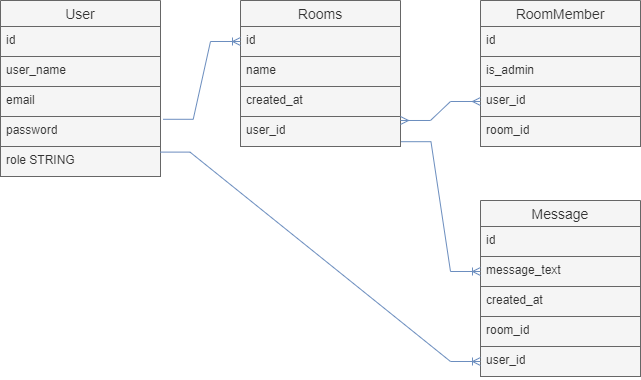

The diagram above was exported from draw.io. Its source (the exported page's mxGraphModel, read from the mxfile embedded in the PNG):
<mxGraphModel dx="1050" dy="574" grid="1" gridSize="10" guides="1" tooltips="1" connect="1" arrows="1" fold="1" page="1" pageScale="1" pageWidth="827" pageHeight="1169" math="0" shadow="0">
  <root>
    <mxCell id="0" />
    <mxCell id="1" parent="0" />
    <mxCell id="_3bbGbDLUD_VPibNnUkz-1" value="User" style="swimlane;fontStyle=0;childLayout=stackLayout;horizontal=1;startSize=26;horizontalStack=0;resizeParent=1;resizeParentMax=0;resizeLast=0;collapsible=1;marginBottom=0;align=center;fontSize=14;fillColor=#f5f5f5;fontColor=#333333;strokeColor=#666666;" parent="1" vertex="1">
      <mxGeometry x="80" y="80" width="160" height="176" as="geometry" />
    </mxCell>
    <mxCell id="_3bbGbDLUD_VPibNnUkz-2" value="id" style="text;strokeColor=#666666;fillColor=#f5f5f5;spacingLeft=4;spacingRight=4;overflow=hidden;rotatable=0;points=[[0,0.5],[1,0.5]];portConstraint=eastwest;fontSize=12;whiteSpace=wrap;html=1;fontColor=#333333;" parent="_3bbGbDLUD_VPibNnUkz-1" vertex="1">
      <mxGeometry y="26" width="160" height="30" as="geometry" />
    </mxCell>
    <mxCell id="_3bbGbDLUD_VPibNnUkz-13" value="user_name" style="text;strokeColor=#666666;fillColor=#f5f5f5;spacingLeft=4;spacingRight=4;overflow=hidden;rotatable=0;points=[[0,0.5],[1,0.5]];portConstraint=eastwest;fontSize=12;whiteSpace=wrap;html=1;fontColor=#333333;" parent="_3bbGbDLUD_VPibNnUkz-1" vertex="1">
      <mxGeometry y="56" width="160" height="30" as="geometry" />
    </mxCell>
    <mxCell id="_3bbGbDLUD_VPibNnUkz-3" value="email" style="text;strokeColor=#666666;fillColor=#f5f5f5;spacingLeft=4;spacingRight=4;overflow=hidden;rotatable=0;points=[[0,0.5],[1,0.5]];portConstraint=eastwest;fontSize=12;whiteSpace=wrap;html=1;fontColor=#333333;" parent="_3bbGbDLUD_VPibNnUkz-1" vertex="1">
      <mxGeometry y="86" width="160" height="30" as="geometry" />
    </mxCell>
    <mxCell id="_3bbGbDLUD_VPibNnUkz-4" value="password" style="text;spacingLeft=4;spacingRight=4;overflow=hidden;rotatable=0;points=[[0,0.5],[1,0.5]];portConstraint=eastwest;fontSize=12;whiteSpace=wrap;html=1;fillColor=#f5f5f5;fontColor=#333333;strokeColor=#666666;" parent="_3bbGbDLUD_VPibNnUkz-1" vertex="1">
      <mxGeometry y="116" width="160" height="30" as="geometry" />
    </mxCell>
    <mxCell id="_3bbGbDLUD_VPibNnUkz-7" value="role STRING" style="text;strokeColor=#666666;fillColor=#f5f5f5;spacingLeft=4;spacingRight=4;overflow=hidden;rotatable=0;points=[[0,0.5],[1,0.5]];portConstraint=eastwest;fontSize=12;whiteSpace=wrap;html=1;fontColor=#333333;" parent="_3bbGbDLUD_VPibNnUkz-1" vertex="1">
      <mxGeometry y="146" width="160" height="30" as="geometry" />
    </mxCell>
    <mxCell id="_3bbGbDLUD_VPibNnUkz-8" value="Rooms" style="swimlane;fontStyle=0;childLayout=stackLayout;horizontal=1;startSize=26;horizontalStack=0;resizeParent=1;resizeParentMax=0;resizeLast=0;collapsible=1;marginBottom=0;align=center;fontSize=14;fillColor=#f5f5f5;fontColor=#333333;strokeColor=#666666;" parent="1" vertex="1">
      <mxGeometry x="320" y="80" width="160" height="146" as="geometry" />
    </mxCell>
    <mxCell id="_3bbGbDLUD_VPibNnUkz-9" value="id" style="text;strokeColor=#666666;fillColor=#f5f5f5;spacingLeft=4;spacingRight=4;overflow=hidden;rotatable=0;points=[[0,0.5],[1,0.5]];portConstraint=eastwest;fontSize=12;whiteSpace=wrap;html=1;fontColor=#333333;" parent="_3bbGbDLUD_VPibNnUkz-8" vertex="1">
      <mxGeometry y="26" width="160" height="30" as="geometry" />
    </mxCell>
    <mxCell id="_3bbGbDLUD_VPibNnUkz-10" value="name" style="text;strokeColor=#666666;fillColor=#f5f5f5;spacingLeft=4;spacingRight=4;overflow=hidden;rotatable=0;points=[[0,0.5],[1,0.5]];portConstraint=eastwest;fontSize=12;whiteSpace=wrap;html=1;fontColor=#333333;" parent="_3bbGbDLUD_VPibNnUkz-8" vertex="1">
      <mxGeometry y="56" width="160" height="30" as="geometry" />
    </mxCell>
    <mxCell id="_3bbGbDLUD_VPibNnUkz-12" value="created_at" style="text;strokeColor=#666666;fillColor=#f5f5f5;spacingLeft=4;spacingRight=4;overflow=hidden;rotatable=0;points=[[0,0.5],[1,0.5]];portConstraint=eastwest;fontSize=12;whiteSpace=wrap;html=1;fontColor=#333333;" parent="_3bbGbDLUD_VPibNnUkz-8" vertex="1">
      <mxGeometry y="86" width="160" height="30" as="geometry" />
    </mxCell>
    <mxCell id="_3bbGbDLUD_VPibNnUkz-11" value="user_id" style="text;strokeColor=#666666;fillColor=#f5f5f5;spacingLeft=4;spacingRight=4;overflow=hidden;rotatable=0;points=[[0,0.5],[1,0.5]];portConstraint=eastwest;fontSize=12;whiteSpace=wrap;html=1;fontColor=#333333;" parent="_3bbGbDLUD_VPibNnUkz-8" vertex="1">
      <mxGeometry y="116" width="160" height="30" as="geometry" />
    </mxCell>
    <mxCell id="_3bbGbDLUD_VPibNnUkz-14" value="RoomMember" style="swimlane;fontStyle=0;childLayout=stackLayout;horizontal=1;startSize=26;horizontalStack=0;resizeParent=1;resizeParentMax=0;resizeLast=0;collapsible=1;marginBottom=0;align=center;fontSize=14;fillColor=#f5f5f5;fontColor=#333333;strokeColor=#666666;" parent="1" vertex="1">
      <mxGeometry x="560" y="80" width="160" height="146" as="geometry" />
    </mxCell>
    <mxCell id="_3bbGbDLUD_VPibNnUkz-15" value="id" style="text;strokeColor=#666666;fillColor=#f5f5f5;spacingLeft=4;spacingRight=4;overflow=hidden;rotatable=0;points=[[0,0.5],[1,0.5]];portConstraint=eastwest;fontSize=12;whiteSpace=wrap;html=1;fontColor=#333333;" parent="_3bbGbDLUD_VPibNnUkz-14" vertex="1">
      <mxGeometry y="26" width="160" height="30" as="geometry" />
    </mxCell>
    <mxCell id="_3bbGbDLUD_VPibNnUkz-18" value="is_admin" style="text;strokeColor=#666666;fillColor=#f5f5f5;spacingLeft=4;spacingRight=4;overflow=hidden;rotatable=0;points=[[0,0.5],[1,0.5]];portConstraint=eastwest;fontSize=12;whiteSpace=wrap;html=1;fontColor=#333333;" parent="_3bbGbDLUD_VPibNnUkz-14" vertex="1">
      <mxGeometry y="56" width="160" height="30" as="geometry" />
    </mxCell>
    <mxCell id="_3bbGbDLUD_VPibNnUkz-16" value="user_id" style="text;strokeColor=#666666;fillColor=#f5f5f5;spacingLeft=4;spacingRight=4;overflow=hidden;rotatable=0;points=[[0,0.5],[1,0.5]];portConstraint=eastwest;fontSize=12;whiteSpace=wrap;html=1;fontColor=#333333;" parent="_3bbGbDLUD_VPibNnUkz-14" vertex="1">
      <mxGeometry y="86" width="160" height="30" as="geometry" />
    </mxCell>
    <mxCell id="_3bbGbDLUD_VPibNnUkz-17" value="room_id" style="text;strokeColor=#666666;fillColor=#f5f5f5;spacingLeft=4;spacingRight=4;overflow=hidden;rotatable=0;points=[[0,0.5],[1,0.5]];portConstraint=eastwest;fontSize=12;whiteSpace=wrap;html=1;fontColor=#333333;" parent="_3bbGbDLUD_VPibNnUkz-14" vertex="1">
      <mxGeometry y="116" width="160" height="30" as="geometry" />
    </mxCell>
    <mxCell id="_3bbGbDLUD_VPibNnUkz-19" value="Message" style="swimlane;fontStyle=0;childLayout=stackLayout;horizontal=1;startSize=26;horizontalStack=0;resizeParent=1;resizeParentMax=0;resizeLast=0;collapsible=1;marginBottom=0;align=center;fontSize=14;fillColor=#f5f5f5;fontColor=#333333;strokeColor=#666666;" parent="1" vertex="1">
      <mxGeometry x="560" y="280" width="160" height="176" as="geometry" />
    </mxCell>
    <mxCell id="_3bbGbDLUD_VPibNnUkz-20" value="id" style="text;strokeColor=#666666;fillColor=#f5f5f5;spacingLeft=4;spacingRight=4;overflow=hidden;rotatable=0;points=[[0,0.5],[1,0.5]];portConstraint=eastwest;fontSize=12;whiteSpace=wrap;html=1;fontColor=#333333;" parent="_3bbGbDLUD_VPibNnUkz-19" vertex="1">
      <mxGeometry y="26" width="160" height="30" as="geometry" />
    </mxCell>
    <mxCell id="_3bbGbDLUD_VPibNnUkz-23" value="message_text" style="text;strokeColor=#666666;fillColor=#f5f5f5;spacingLeft=4;spacingRight=4;overflow=hidden;rotatable=0;points=[[0,0.5],[1,0.5]];portConstraint=eastwest;fontSize=12;whiteSpace=wrap;html=1;fontColor=#333333;" parent="_3bbGbDLUD_VPibNnUkz-19" vertex="1">
      <mxGeometry y="56" width="160" height="30" as="geometry" />
    </mxCell>
    <mxCell id="_3bbGbDLUD_VPibNnUkz-24" value="created_at" style="text;strokeColor=#666666;fillColor=#f5f5f5;spacingLeft=4;spacingRight=4;overflow=hidden;rotatable=0;points=[[0,0.5],[1,0.5]];portConstraint=eastwest;fontSize=12;whiteSpace=wrap;html=1;fontColor=#333333;" parent="_3bbGbDLUD_VPibNnUkz-19" vertex="1">
      <mxGeometry y="86" width="160" height="30" as="geometry" />
    </mxCell>
    <mxCell id="_3bbGbDLUD_VPibNnUkz-22" value="room_id" style="text;strokeColor=#666666;fillColor=#f5f5f5;spacingLeft=4;spacingRight=4;overflow=hidden;rotatable=0;points=[[0,0.5],[1,0.5]];portConstraint=eastwest;fontSize=12;whiteSpace=wrap;html=1;fontColor=#333333;" parent="_3bbGbDLUD_VPibNnUkz-19" vertex="1">
      <mxGeometry y="116" width="160" height="30" as="geometry" />
    </mxCell>
    <mxCell id="_3bbGbDLUD_VPibNnUkz-21" value="user_id" style="text;strokeColor=#666666;fillColor=#f5f5f5;spacingLeft=4;spacingRight=4;overflow=hidden;rotatable=0;points=[[0,0.5],[1,0.5]];portConstraint=eastwest;fontSize=12;whiteSpace=wrap;html=1;fontColor=#333333;" parent="_3bbGbDLUD_VPibNnUkz-19" vertex="1">
      <mxGeometry y="146" width="160" height="30" as="geometry" />
    </mxCell>
    <mxCell id="_3bbGbDLUD_VPibNnUkz-28" value="" style="edgeStyle=entityRelationEdgeStyle;fontSize=12;html=1;endArrow=ERoneToMany;rounded=0;exitX=1.017;exitY=0.093;exitDx=0;exitDy=0;entryX=0;entryY=0.5;entryDx=0;entryDy=0;exitPerimeter=0;fillColor=#dae8fc;strokeColor=#6c8ebf;" parent="1" source="_3bbGbDLUD_VPibNnUkz-4" target="_3bbGbDLUD_VPibNnUkz-9" edge="1">
      <mxGeometry width="100" height="100" relative="1" as="geometry">
        <mxPoint x="270" y="370" as="sourcePoint" />
        <mxPoint x="370" y="270" as="targetPoint" />
      </mxGeometry>
    </mxCell>
    <mxCell id="_3bbGbDLUD_VPibNnUkz-29" value="" style="edgeStyle=entityRelationEdgeStyle;fontSize=12;html=1;endArrow=ERmany;startArrow=ERmany;rounded=0;entryX=0;entryY=0.5;entryDx=0;entryDy=0;exitX=1;exitY=0.133;exitDx=0;exitDy=0;exitPerimeter=0;fillColor=#dae8fc;strokeColor=#6c8ebf;" parent="1" source="_3bbGbDLUD_VPibNnUkz-11" target="_3bbGbDLUD_VPibNnUkz-16" edge="1">
      <mxGeometry width="100" height="100" relative="1" as="geometry">
        <mxPoint x="480" y="211" as="sourcePoint" />
        <mxPoint x="460" y="250" as="targetPoint" />
      </mxGeometry>
    </mxCell>
    <mxCell id="_3bbGbDLUD_VPibNnUkz-30" value="" style="edgeStyle=entityRelationEdgeStyle;fontSize=12;html=1;endArrow=ERoneToMany;rounded=0;entryX=0;entryY=0.5;entryDx=0;entryDy=0;exitX=1.003;exitY=0.84;exitDx=0;exitDy=0;exitPerimeter=0;fillColor=#dae8fc;strokeColor=#6c8ebf;" parent="1" source="_3bbGbDLUD_VPibNnUkz-11" target="_3bbGbDLUD_VPibNnUkz-23" edge="1">
      <mxGeometry width="100" height="100" relative="1" as="geometry">
        <mxPoint x="360" y="350" as="sourcePoint" />
        <mxPoint x="460" y="250" as="targetPoint" />
      </mxGeometry>
    </mxCell>
    <mxCell id="_3bbGbDLUD_VPibNnUkz-31" value="" style="edgeStyle=entityRelationEdgeStyle;fontSize=12;html=1;endArrow=ERoneToMany;rounded=0;entryX=0;entryY=0.5;entryDx=0;entryDy=0;exitX=0.997;exitY=0.187;exitDx=0;exitDy=0;exitPerimeter=0;fillColor=#dae8fc;strokeColor=#6c8ebf;" parent="1" source="_3bbGbDLUD_VPibNnUkz-7" target="_3bbGbDLUD_VPibNnUkz-21" edge="1">
      <mxGeometry width="100" height="100" relative="1" as="geometry">
        <mxPoint x="330" y="456" as="sourcePoint" />
        <mxPoint x="180" y="356" as="targetPoint" />
        <Array as="points">
          <mxPoint x="240" y="416" />
        </Array>
      </mxGeometry>
    </mxCell>
  </root>
</mxGraphModel>